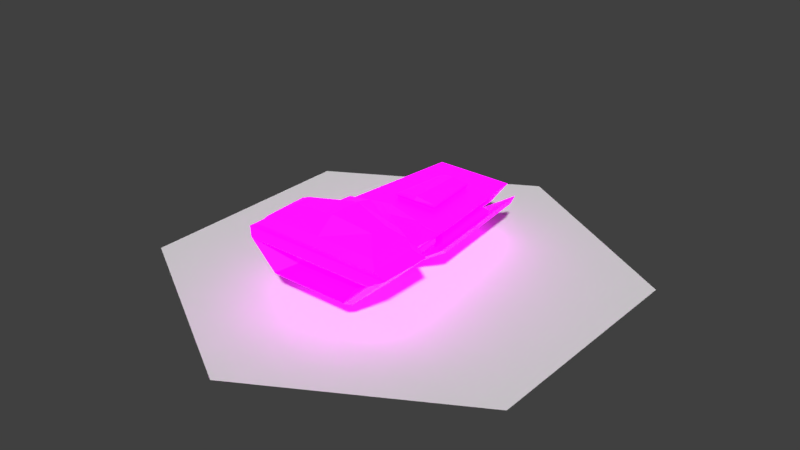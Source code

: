 # Source: Scout_2.blend  (saved by Blender 2.80.75; exported with 4.5.12 LTS)
import bpy
from mathutils import Matrix  # noqa: F401  (used for matrix-valued properties, if any)

bpy.ops.wm.read_factory_settings(use_empty=True)
scene = bpy.context.scene
scene.name = 'Scene'

# ---- collections
col_collection_1 = bpy.data.collections.new('Collection 1'); scene.collection.children.link(col_collection_1)

# ---- images (referenced by path relative to the original .blend; pixels are not part of the script)
import os
ASSET_DIR = os.environ.get("B2B_ASSET_DIR", "")  # directory of the original .blend (textures are referenced by path, not embedded)
HERE = os.path.dirname(os.path.abspath(__file__))  # packed textures are extracted next to this script under _unpacked/

def load_image(name, relpath, width, height, colorspace="sRGB"):
    """Load a texture the original file referenced (path relative to the .blend, or extracted next to this script)."""
    p = next((c for c in (os.path.join(HERE, relpath), os.path.join(ASSET_DIR, relpath)) if relpath and os.path.exists(c)), "")
    if p:
        img = bpy.data.images.load(p, check_existing=True)
        img.name = name
    else:  # same state as the original file: an image datablock whose file is absent (Cycles renders it pink)
        img = bpy.data.images.new(name, width, height)
        img.source = "FILE"
        img.filepath = "//" + (relpath or name)
    img.colorspace_settings.name = colorspace
    return img
img_t1_military_psd = load_image('T1 Military.psd', 'T1 Military.psd', 1024, 1024, 'sRGB')
img_emission_pallet_psd = load_image('Emission Pallet.psd', 'Emission Pallet.psd', 1024, 1024, 'sRGB')

# ---- materials (node trees are filled in below, after node groups)
mat_material = bpy.data.materials.new('Material')
mat_material.use_transparent_shadow = False
mat_none = bpy.data.materials.new('None')
mat_none.alpha_threshold = 0.0
mat_none.use_transparent_shadow = False
mat_none.roughness = 0.5

# ---- material node trees
mat_material.use_nodes = True; mat_material.node_tree.nodes.clear()
_N = mat_material.node_tree.nodes; _L = mat_material.node_tree.links
n0 = _N.new('ShaderNodeOutputMaterial'); n0.name = 'Material Output'; n0.location = (300, 300)
n1 = _N.new('ShaderNodeBsdfPrincipled'); n1.name = 'Principled BSDF'; n1.location = (10, 300)
n1.distribution = 'GGX'
n1.subsurface_method = 'BURLEY'
n1.inputs[3].default_value = 1.45
n1.inputs[28].default_value = 1.0
n2 = _N.new('ShaderNodeTexImage'); n2.name = 'Image Texture'; n2.location = (-280, 280)
n2.image = img_t1_military_psd
n2.interpolation = 'Closest'
n3 = _N.new('ShaderNodeTexImage'); n3.name = 'Image Texture.001'; n3.location = (-280, -60)
n3.image = img_emission_pallet_psd
n3.interpolation = 'Closest'
_L.new(n1.outputs[0], n0.inputs[0])
_L.new(n2.outputs[0], n1.inputs[0])
_L.new(n3.outputs[0], n1.inputs[27])
n0.is_active_output = True

# ---- world
world_world = bpy.data.worlds.new('World'); scene.world = world_world
world_world.color = (0.05088, 0.05088, 0.05088)
world_world.use_sun_shadow = False
world_world.sun_shadow_jitter_overblur = 0.0
world_world.cycles.sampling_method = 'MANUAL'

# ---- meshes
me_cube_001 = bpy.data.meshes.new('Cube.001')
me_cube_001.from_pydata([(0.1243, 0.1446, 0.04408), (0.1847, 0.2707, 0.07273), (0.09134, 0.1446, -0.4852), (0.1703, 0.2487, -0.4852), (0.07351, 0.1774, -0.5106), (0.07351, 0.2159, -0.5106), (0.1847, 0.2771, 0.1996), (0.1243, 0.1446, 0.178), (0.2856, 0.2997, 0.2773), (0.1784, 0.1219, 0.2556), (0.28, 0.2501, 0.516), (0.1698, 0.1432, 0.516), (0.2856, 0.2934, 0.4798), (0.1784, 0.1219, 0.4804), (0.2887, 0.2536, 0.516), (0.1712, 0.1397, 0.516), (0.2395, 0.2423, 0.4219), (0.1452, 0.1509, 0.4219), (0.06397, 0.2487, -0.3429), (0.09236, 0.2487, -0.09816), (0.06397, 0.2577, -0.3429), (0.09236, 0.2577, -0.09816), (0.0675, 0.2668, -0.3532), (0.09827, 0.2668, -0.08792), (0.06031, 0.2697, -0.3394), (0.08788, 0.2697, -0.1017), (0.2317, 0.2487, 0.04408), (0.2317, 0.2487, 0.178), (0.3326, 0.2714, 0.2556), (0.3326, 0.2714, 0.4804), (0.1672, 0.3123, 0.201), (0.2586, 0.3329, 0.2713), (0.09097, 0.3409, 0.176), (0.1882, 0.3699, 0.3796), (0.1478, 0.3102, 0.1074), (0.1154, 0.3497, 0.2276), (0.1882, 0.3699, 0.3037), (0.2586, 0.3271, 0.459), (0.0, 0.1446, -0.4852), (0.0, 0.2487, -0.4852), (0.0, 0.1446, 0.04408), (0.0, 0.2487, 0.008753), (0.0, 0.1774, -0.5106), (0.0, 0.2159, -0.5106), (0.0, 0.1446, 0.178), (0.0, 0.1219, 0.2556), (0.0, 0.1219, 0.4804), (0.0, 0.2714, 0.4804), (0.0, 0.1397, 0.516), (0.0, 0.2536, 0.516), (0.0, 0.1432, 0.516), (0.0, 0.2501, 0.516), (0.0, 0.1509, 0.4219), (0.0, 0.2423, 0.4219), (0.0, 0.2487, -0.3429), (0.0, 0.2487, -0.09816), (0.0, 0.2577, -0.3429), (0.0, 0.2577, -0.09816), (-4.751e-09, 0.2668, -0.3532), (0.0, 0.2668, -0.08792), (-4.751e-09, 0.2809, -0.3394), (0.0, 0.2809, -0.1017), (0.0, 0.2707, 0.0374), (0.0, 0.2934, 0.4798), (0.0, 0.3688, 0.174), (0.0, 0.3867, 0.2443), (0.0, 0.3066, 0.05518), (0.0, 0.3271, 0.459), (0.0, 0.3383, 0.1135), (0.0, 0.3867, 0.3796), (0.1244, 0.08795, -0.01469), (0.2122, 0.1463, -0.01469), (0.07814, 0.08795, -0.4459), (0.1659, 0.1463, -0.4459), (0.1722, 0.144, -0.05063), (0.1365, 0.1203, -0.05063), (0.09816, 0.1203, -0.4078), (0.1339, 0.144, -0.4078), (0.1883, 0.188, -0.5168), (0.25, 0.188, 0.05838), (0.02033, 0.07632, -0.5168), (0.08204, 0.07632, 0.05838), (0.1049, 0.1851, -0.3599), (0.1336, 0.1851, -0.0923), (0.07817, 0.1673, -0.3599), (0.1069, 0.1673, -0.0923), (0.1914, 0.1658, -0.4809), (0.0451, 0.06848, -0.4809), (0.09886, 0.06848, 0.02028), (0.2452, 0.1658, 0.02028), (0.177, 0.1548, -0.4611), (0.06375, 0.07947, -0.4611), (0.1133, 0.07947, 0.0005441), (0.2266, 0.1548, 0.0005441), (0.1787, 0.1523, -0.4613), (0.06537, 0.07702, -0.4613), (0.1149, 0.07702, 0.0003696), (0.2282, 0.1523, 0.0003696), (0.1675, 0.1438, -0.4461), (0.07977, 0.0855, -0.4461), (0.126, 0.0855, -0.01486), (0.2138, 0.1438, -0.01486), (0.1256, 0.3494, 0.2334), (0.09682, 0.3383, 0.1729), (0.00669, 0.3363, 0.1145), (0.006725, 0.3669, 0.1747), (0.006789, 0.3829, 0.2368), (0.1672, 0.3066, 0.1027)], [], [(2, 3, 26, 0), (38, 2, 0, 40), (18, 19, 26, 3), (42, 43, 5, 4), (3, 2, 4, 5), (39, 3, 5, 43), (63, 12, 37, 67), (40, 0, 7, 44), (12, 8, 31, 37), (0, 26, 27, 7), (45, 9, 13, 46), (7, 27, 28, 9), (44, 7, 9, 45), (50, 11, 17, 52), (9, 28, 29, 13), (14, 15, 13, 29), (49, 14, 29, 47), (10, 11, 15, 14), (51, 10, 14, 49), (11, 10, 16, 17), (19, 18, 20, 21), (54, 18, 3, 39), (57, 21, 23, 59), (55, 19, 21, 57), (23, 22, 24, 25), (21, 20, 22, 23), (59, 23, 25, 61), (62, 1, 26, 41), (1, 6, 27, 26), (6, 8, 28, 27), (8, 12, 29, 28), (8, 6, 30, 31), (6, 1, 107, 30), (32, 66, 104), (103, 102, 30, 107), (102, 36, 31, 30), (36, 33, 37, 31), (33, 69, 67, 37), (36, 65, 69, 33), (104, 35, 32), (102, 65, 36), (12, 63, 47, 29), (22, 58, 60, 24), (24, 60, 61, 25), (20, 56, 58, 22), (18, 54, 56, 20), (19, 55, 41, 26), (10, 51, 53, 16), (17, 16, 53, 52), (11, 50, 48, 15), (15, 48, 46, 13), (1, 62, 66, 107), (2, 38, 42, 4), (35, 105, 106), (104, 105, 35), (103, 34, 66), (88, 81, 80, 87), (72, 73, 71, 70), (86, 78, 79, 89), (89, 79, 81, 88), (75, 85, 84, 76), (87, 80, 78, 86), (74, 79, 78, 77), (77, 78, 80, 76), (75, 81, 79, 74), (76, 80, 81, 75), (84, 85, 83, 82), (76, 84, 82, 77), (74, 83, 85, 75), (77, 82, 83, 74), (91, 87, 86, 90), (92, 88, 87, 91), (90, 86, 89, 93), (93, 89, 88, 92), (93, 97, 94, 90), (72, 99, 98, 73), (73, 98, 101, 71), (91, 95, 96, 92), (99, 95, 94, 98), (100, 96, 95, 99), (98, 94, 97, 101), (101, 97, 96, 100), (71, 101, 100, 70), (90, 94, 95, 91), (70, 100, 99, 72), (92, 96, 97, 93), (32, 35, 102, 103), (104, 66, 68), (105, 104, 68, 64), (106, 105, 64, 65), (35, 106, 65, 102), (66, 32, 103), (34, 103, 107), (66, 34, 107)])
_uv = me_cube_001.uv_layers.new(name='UVMap')
_uv.uv.foreach_set('vector', [0.1041, 0.8188, 0.1584, 0.8188, 0.1584, 0.8731, 0.1041, 0.8731, 0.07694, 0.8188, 0.1041, 0.8188, 0.1041, 0.8731, 0.07694, 0.8731, 0.6057, 0.8027, 0.6037, 0.8391, 0.5928, 0.8481, 0.5928, 0.7938, 0.3244, 0.8197, 0.3787, 0.8197, 0.3787, 0.8469, 0.3244, 0.8469, 0.1584, 0.8188, 0.1041, 0.8188, 0.1041, 0.8188, 0.1584, 0.8188, 0.1856, 0.8188, 0.1584, 0.8188, 0.1584, 0.8188, 0.1856, 0.8188, 0.6262, 0.8543, 0.6029, 0.8543, 0.6029, 0.8543, 0.6262, 0.8543, 0.07694, 0.8731, 0.1041, 0.8731, 0.1041, 0.8731, 0.07694, 0.8731, 0.6029, 0.8543, 0.6029, 0.8543, 0.6029, 0.8543, 0.6029, 0.8543, 0.1041, 0.8731, 0.1584, 0.8731, 0.1584, 0.8731, 0.1041, 0.8731, 0.07694, 0.8731, 0.1041, 0.8731, 0.1041, 0.8731, 0.07694, 0.8731, 0.1041, 0.8731, 0.1584, 0.8731, 0.1584, 0.8731, 0.1041, 0.8731, 0.07694, 0.8731, 0.1041, 0.8731, 0.1041, 0.8731, 0.07694, 0.8731, 0.8321, 0.8346, 0.8321, 0.8107, 0.8321, 0.8107, 0.8321, 0.8346, 0.1041, 0.8731, 0.1584, 0.8731, 0.1584, 0.8731, 0.1041, 0.8731, 0.1519, 0.8753, 0.1106, 0.8758, 0.1041, 0.8731, 0.1584, 0.8731, 0.1519, 0.9002, 0.1519, 0.8753, 0.1584, 0.8731, 0.1584, 0.9002, 0.8772, 0.1976, 0.8384, 0.1982, 0.8371, 0.1977, 0.8785, 0.1971, 0.8772, 0.2221, 0.8772, 0.1976, 0.8785, 0.1971, 0.8785, 0.2221, 0.8321, 0.8107, 0.871, 0.8101, 0.871, 0.8101, 0.8321, 0.8107, 0.8771, 0.2016, 0.8792, 0.1652, 0.8792, 0.1652, 0.8771, 0.2016, 0.6199, 0.8027, 0.6057, 0.8027, 0.5928, 0.7938, 0.6199, 0.7938, 0.1856, 0.8641, 0.1693, 0.8641, 0.1693, 0.8641, 0.1856, 0.8641, 0.8934, 0.2016, 0.8771, 0.2016, 0.8771, 0.2016, 0.8934, 0.2016, 0.3599, 0.8673, 0.362, 0.8308, 0.362, 0.8308, 0.3599, 0.8673, 0.1693, 0.8641, 0.1713, 0.8277, 0.1713, 0.8277, 0.1693, 0.8641, 0.3762, 0.8673, 0.3599, 0.8673, 0.3599, 0.8673, 0.3762, 0.8673, 0.6762, 0.8856, 0.6545, 0.8856, 0.649, 0.8856, 0.6762, 0.8856, 0.6545, 0.8856, 0.6564, 0.8856, 0.649, 0.8856, 0.649, 0.8856, 0.6564, 0.8856, 0.6529, 0.8856, 0.649, 0.8856, 0.649, 0.8856, 0.6529, 0.8856, 0.6529, 0.8856, 0.649, 0.8856, 0.649, 0.8856, 0.6029, 0.8543, 0.6064, 0.8543, 0.6064, 0.8543, 0.6029, 0.8543, 0.6064, 0.8543, 0.6045, 0.8543, 0.6045, 0.8543, 0.6064, 0.8543, 0.3682, 0.9168, 0.3785, 0.9168, 0.3788, 0.9168, 0.1738, 0.8731, 0.1754, 0.8731, 0.1658, 0.8731, 0.1639, 0.8731, 0.1754, 0.8731, 0.1686, 0.8731, 0.1622, 0.8731, 0.1658, 0.8731, 0.1686, 0.8731, 0.1686, 0.8731, 0.1622, 0.8731, 0.1622, 0.8731, 0.1686, 0.8731, 0.1856, 0.8731, 0.1856, 0.8731, 0.1622, 0.8731, 0.1686, 0.8731, 0.1856, 0.8731, 0.1856, 0.8731, 0.1686, 0.8731, 0.3788, 0.9168, 0.3699, 0.9168, 0.3682, 0.9168, 0.1754, 0.8731, 0.1856, 0.8731, 0.1686, 0.8731, 0.6529, 0.8856, 0.6762, 0.8856, 0.6762, 0.8856, 0.649, 0.8856, 0.362, 0.8308, 0.3762, 0.8308, 0.3762, 0.8308, 0.362, 0.8308, 0.6338, 0.862, 0.6481, 0.862, 0.6481, 0.8985, 0.6318, 0.8985, 0.1713, 0.8277, 0.1856, 0.8277, 0.1856, 0.8277, 0.1713, 0.8277, 0.8792, 0.1652, 0.8934, 0.1652, 0.8934, 0.1652, 0.8792, 0.1652, 0.6037, 0.8391, 0.6199, 0.8391, 0.6199, 0.8481, 0.5928, 0.8481, 0.871, 0.8101, 0.871, 0.8346, 0.871, 0.8346, 0.871, 0.8101, 0.854, 0.1951, 0.8929, 0.1945, 0.8929, 0.219, 0.854, 0.219, 0.8384, 0.1982, 0.8384, 0.2221, 0.8371, 0.2221, 0.8371, 0.1977, 0.1106, 0.8758, 0.1106, 0.9002, 0.1041, 0.9002, 0.1041, 0.8731, 0.6045, 0.8543, 0.6262, 0.8543, 0.6262, 0.8543, 0.6045, 0.8543, 0.1041, 0.8188, 0.07694, 0.8188, 0.07694, 0.8188, 0.1041, 0.8188, 0.3699, 0.9168, 0.3788, 0.9168, 0.3788, 0.9168, 0.3788, 0.9168, 0.3788, 0.9168, 0.3699, 0.9168, 0.3642, 0.8949, 0.3571, 0.8949, 0.3727, 0.8949, 0.5463, 0.8637, 0.5463, 0.8637, 0.5463, 0.8094, 0.5463, 0.8094, 0.3712, 0.8475, 0.4038, 0.8475, 0.4038, 0.8943, 0.3712, 0.8943, 0.6006, 0.8094, 0.6006, 0.8094, 0.6006, 0.8637, 0.6006, 0.8637, 0.6006, 0.8637, 0.6006, 0.8637, 0.5463, 0.8637, 0.5463, 0.8637, 0.1244, 0.866, 0.1244, 0.866, 0.1244, 0.8258, 0.1244, 0.8258, 0.5463, 0.8094, 0.5463, 0.8094, 0.6006, 0.8094, 0.6006, 0.8094, 0.1381, 0.866, 0.1584, 0.8731, 0.1584, 0.8188, 0.1381, 0.8258, 0.1381, 0.8258, 0.1584, 0.8188, 0.1041, 0.8188, 0.1244, 0.8258, 0.1244, 0.866, 0.1041, 0.8731, 0.1584, 0.8731, 0.1381, 0.866, 0.1244, 0.8258, 0.1041, 0.8188, 0.1041, 0.8731, 0.1244, 0.866, 0.1244, 0.8258, 0.1244, 0.866, 0.1381, 0.866, 0.1381, 0.8258, 0.1244, 0.8258, 0.1244, 0.8258, 0.1381, 0.8258, 0.1381, 0.8258, 0.1381, 0.866, 0.1381, 0.866, 0.1244, 0.866, 0.1244, 0.866, 0.1381, 0.8258, 0.1381, 0.8258, 0.1381, 0.866, 0.1381, 0.866, 0.5524, 0.8115, 0.5463, 0.8094, 0.6006, 0.8094, 0.5945, 0.8115, 0.5524, 0.8615, 0.5463, 0.8637, 0.5463, 0.8094, 0.5524, 0.8115, 0.5945, 0.8115, 0.6006, 0.8094, 0.6006, 0.8637, 0.5945, 0.8615, 0.5945, 0.8615, 0.6006, 0.8637, 0.5463, 0.8637, 0.5524, 0.8615, 0.1523, 0.8709, 0.1523, 0.8709, 0.1523, 0.8209, 0.1523, 0.8209, 0.115, 0.8225, 0.115, 0.8225, 0.1475, 0.8225, 0.1475, 0.8225, 0.1475, 0.8225, 0.1475, 0.8225, 0.1475, 0.8693, 0.1475, 0.8693, 0.1102, 0.8209, 0.1102, 0.8209, 0.1102, 0.8709, 0.1102, 0.8709, 0.89, 0.1257, 0.8852, 0.124, 0.9273, 0.124, 0.9225, 0.1257, 0.89, 0.1724, 0.8852, 0.174, 0.8852, 0.124, 0.89, 0.1257, 0.9225, 0.1257, 0.9273, 0.124, 0.9273, 0.174, 0.9225, 0.1724, 0.9225, 0.1724, 0.9273, 0.174, 0.8852, 0.174, 0.89, 0.1724, 0.1475, 0.8693, 0.1475, 0.8693, 0.115, 0.8693, 0.115, 0.8693, 0.1523, 0.8209, 0.1523, 0.8209, 0.1102, 0.8209, 0.1102, 0.8209, 0.115, 0.8693, 0.115, 0.8693, 0.115, 0.8225, 0.115, 0.8225, 0.1102, 0.8709, 0.1102, 0.8709, 0.1523, 0.8709, 0.1523, 0.8709, 0.6464, 0.7981, 0.6481, 0.7981, 0.6473, 0.7981, 0.6457, 0.7981, 0.3788, 0.9168, 0.3793, 0.9168, 0.3793, 0.9168, 0.3788, 0.9168, 0.3788, 0.9168, 0.3793, 0.9168, 0.3793, 0.9168, 0.3788, 0.9168, 0.3788, 0.9168, 0.3793, 0.9168, 0.3793, 0.9168, 0.6481, 0.7981, 0.6569, 0.7981, 0.6574, 0.7981, 0.6473, 0.7981, 0.6566, 0.7981, 0.6464, 0.7981, 0.6457, 0.7981, 0.5837, 0.8699, 0.591, 0.8699, 0.5811, 0.8699, 0.5992, 0.8699, 0.5837, 0.8699, 0.5811, 0.8699])
me_cube_001.materials.append(mat_material)
me_cube_001.use_remesh_preserve_volume = False
me_cube_001.use_remesh_preserve_attributes = False
me_cube_001.use_mirror_vertex_groups = False
me_cube_001.update()
me_tile = bpy.data.meshes.new('Tile')
me_tile.from_pydata([(0.0, 0.0, 0.0), (0.0, 0.0, 1.0), (0.866, 0.0, 0.5), (0.866, 0.0, -0.5), (0.0, 0.0, -1.0), (-0.866, 0.0, -0.5), (-0.866, 0.0, 0.5)], [], [(0, 1, 2), (0, 2, 3), (0, 3, 4), (0, 4, 5), (0, 5, 6), (0, 6, 1)])
_k = set([(1, 2), (1, 6), (2, 3), (3, 4), (4, 5), (5, 6)])
me_tile.attributes.new('sharp_edge', 'BOOLEAN', 'EDGE').data.foreach_set('value', [ (min(e.vertices), max(e.vertices)) in _k for e in me_tile.edges])
_uv = me_tile.uv_layers.new(name='UVMap')
_uv.uv.foreach_set('vector', [0.1313, 0.8188, 0.02263, 0.8731, 0.02263, 0.7644, 0.1313, 0.8188, 0.02263, 0.7644, 0.1313, 0.7101, 0.1313, 0.8188, 0.1313, 0.7101, 0.2399, 0.7644, 0.1313, 0.8188, 0.2399, 0.7644, 0.2399, 0.8731, 0.1313, 0.8188, 0.2399, 0.8731, 0.1313, 0.9274, 0.1313, 0.8188, 0.1313, 0.9274, 0.02263, 0.8731])
me_tile.materials.append(mat_none)
me_tile.use_remesh_preserve_volume = False
me_tile.use_remesh_preserve_attributes = False
me_tile.use_mirror_vertex_groups = False
me_tile.update()
me_tile.normals_split_custom_set([tuple(v) for v in zip(*[iter([0.0, 1.0, 0.0, 0.0, 1.0, 0.0, 0.0, 1.0, 0.0, 0.0, 1.0, 0.0, 0.0, 1.0, 0.0, 0.0, 1.0, 0.0, 0.0, 1.0, 0.0, 0.0, 1.0, 0.0, 0.0, 1.0, 0.0, 0.0, 1.0, 0.0, 0.0, 1.0, 0.0, 0.0, 1.0, 0.0, 0.0, 1.0, 0.0, 0.0, 1.0, 0.0, 0.0, 1.0, 0.0, 0.0, 1.0, 0.0, 0.0, 1.0, 0.0, 0.0, 1.0, 0.0])] * 3)])

# ---- objects
ob_empty = bpy.data.objects.new('Empty', None)
ob_scout = bpy.data.objects.new('Scout', me_cube_001)
ob_tile_surface = bpy.data.objects.new('Tile Surface', me_tile)

# ---- transforms, parenting, visibility, modifiers, constraints
ob_empty.location = (-0.869, -0.01196, -0.01)
ob_empty.scale = (5.476, 5.476, 5.476)
ob_empty.empty_display_type = 'IMAGE'
ob_empty.empty_display_size = 5.0
ob_empty.use_empty_image_alpha = True
ob_empty.color = (1.0, 1.0, 1.0, 0.2244)
ob_empty.hide_select = True
ob_empty.lineart.crease_threshold = 0.0
ob_scout.location = (0.0, 0.0, 0.0)
ob_scout.rotation_euler = (1.571, -0.0, 0.0)
ob_scout.lineart.crease_threshold = 0.0
_m = ob_scout.modifiers.new('Mirror', 'MIRROR')
ob_tile_surface.location = (0.0, 0.0, 0.0)
ob_tile_surface.rotation_euler = (1.571, -0.0, 0.0)
ob_tile_surface.lineart.crease_threshold = 0.0

# ---- collection membership
scene.collection.objects.link(ob_empty)
scene.collection.objects.link(ob_scout)
col_collection_1.objects.link(ob_tile_surface)

# ---- scene / render settings (as saved in the file)
scene.frame_start = 1; scene.frame_end = 250; scene.frame_set(1)
scene.render.engine = 'BLENDER_EEVEE_NEXT'
scene.render.resolution_percentage = 50
scene.render.dither_intensity = 0.0
scene.cycles.use_denoising = False
scene.cycles.samples = 128
scene.cycles.sampling_pattern = 'TABULATED_SOBOL'
scene.cycles.use_adaptive_sampling = False
scene.cycles.use_light_tree = False
scene.cycles.blur_glossy = 0.0
scene.cycles.sample_clamp_indirect = 0.0
scene.view_settings.view_transform = 'Standard'
bpy.context.view_layer.update()

# ---- added for rendering (the .blend has no active camera and no usable light): camera, sun
cam_auto = bpy.data.cameras.new('AutoCamera')
cam_auto.lens = 50.0
cam_auto.sensor_width = 36.0
cam_auto.clip_end = 1000.0
ob_auto_camera = bpy.data.objects.new('AutoCamera', cam_auto)
scene.collection.objects.link(ob_auto_camera)
ob_auto_camera.location = (2.47392, -2.9687, 2.17246)
ob_auto_camera.rotation_euler = (1.09748, -7.21219e-08, 0.694738)
scene.camera = ob_auto_camera
light_auto_sun = bpy.data.lights.new('AutoSun', 'SUN')
light_auto_sun.energy = 3.0
light_auto_sun.angle = 0.0523599
ob_auto_sun = bpy.data.objects.new('AutoSun', light_auto_sun)
scene.collection.objects.link(ob_auto_sun)
ob_auto_sun.rotation_euler = (0.872665, 0.174533, 0.523599)
bpy.context.view_layer.update()
